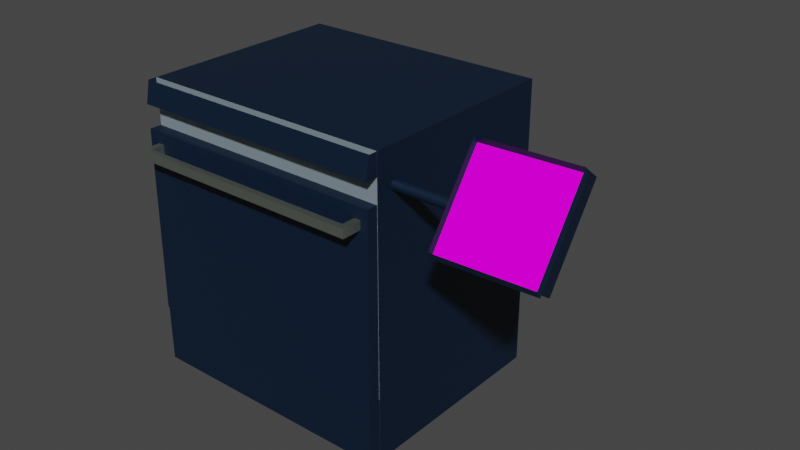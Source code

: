 # Source: 3dprinter.blend  (saved by Blender 2.80.43; exported with 4.5.12 LTS)
import bpy
from mathutils import Matrix  # noqa: F401  (used for matrix-valued properties, if any)

bpy.ops.wm.read_factory_settings(use_empty=True)
scene = bpy.context.scene
scene.name = 'Scene'

# ---- collections
col_collection = bpy.data.collections.new('Collection'); scene.collection.children.link(col_collection)

# ---- images (referenced by path relative to the original .blend; pixels are not part of the script)
import os
ASSET_DIR = os.environ.get("B2B_ASSET_DIR", "")  # directory of the original .blend (textures are referenced by path, not embedded)
HERE = os.path.dirname(os.path.abspath(__file__))  # packed textures are extracted next to this script under _unpacked/

def load_image(name, relpath, width, height, colorspace="sRGB"):
    """Load a texture the original file referenced (path relative to the .blend, or extracted next to this script)."""
    p = next((c for c in (os.path.join(HERE, relpath), os.path.join(ASSET_DIR, relpath)) if relpath and os.path.exists(c)), "")
    if p:
        img = bpy.data.images.load(p, check_existing=True)
        img.name = name
    else:  # same state as the original file: an image datablock whose file is absent (Cycles renders it pink)
        img = bpy.data.images.new(name, width, height)
        img.source = "FILE"
        img.filepath = "//" + (relpath or name)
    img.colorspace_settings.name = colorspace
    return img
img_dell_wallpaper_jpg = load_image('dell wallpaper.jpg', 'dell wallpaper.jpg', 1024, 1024, 'sRGB')

# ---- materials (node trees are filled in below, after node groups)
mat_charcoal = bpy.data.materials.new('Charcoal')
mat_charcoal.use_transparent_shadow = False
mat_charcoal.diffuse_color = (0.2118, 0.2706, 0.3098, 1.0)
mat_charcoal.roughness = 0.5528
mat_stovetop = bpy.data.materials.new('Stovetop')
mat_stovetop.use_transparent_shadow = False
mat_stovetop.diffuse_color = (1.0, 1.0, 1.0, 1.0)
mat_stovetop.roughness = 0.5528
mat_white = bpy.data.materials.new('White')
mat_white.use_transparent_shadow = False
mat_white.diffuse_color = (1.0, 1.0, 1.0, 1.0)
mat_white.roughness = 0.5528
mat_glass = bpy.data.materials.new('Glass')
mat_glass.use_transparent_shadow = False
mat_glass.diffuse_color = (1.0, 1.0, 1.0, 1.0)
mat_glass.roughness = 0.5528
mat_material_001 = bpy.data.materials.new('Material.001')
mat_material_001.use_transparent_shadow = False
mat_material_001.roughness = 0.25
mat_material_003 = bpy.data.materials.new('Material.003')
mat_material_003.use_transparent_shadow = False
mat_material_003.diffuse_color = (0.03, 0.03, 0.03, 1.0)
mat_material_003.roughness = 0.25
mat_control_panel = bpy.data.materials.new('Control Panel')
mat_control_panel.use_transparent_shadow = False
mat_control_panel.diffuse_color = (1.0, 1.0, 1.0, 1.0)
mat_control_panel.roughness = 0.5528
mat_material_002 = bpy.data.materials.new('Material.002')
mat_material_002.use_transparent_shadow = False
mat_material_002.roughness = 0.25

# ---- node groups
ng_auto_smooth = bpy.data.node_groups.new('Auto Smooth', 'GeometryNodeTree')
_s = ng_auto_smooth.interface.new_socket(name='Geometry', in_out='OUTPUT', socket_type='NodeSocketGeometry')
_s = ng_auto_smooth.interface.new_socket(name='Geometry', in_out='INPUT', socket_type='NodeSocketGeometry')
_s = ng_auto_smooth.interface.new_socket(name='Angle', in_out='INPUT', socket_type='NodeSocketFloat')
_s.subtype = 'ANGLE'
_s.min_value = 0.0
_s.max_value = 3.142
ng_auto_smooth.is_modifier = True
_N = ng_auto_smooth.nodes; _L = ng_auto_smooth.links
n0 = _N.new('NodeGroupOutput'); n0.name = 'Group Output'; n0.location = (480, -100)
n1 = _N.new('NodeGroupInput'); n1.name = 'Group Input'; n1.location = (-420, -300)
n2 = _N.new('NodeGroupInput'); n2.name = 'Group Input.001'; n2.location = (-60, -100)
n3 = _N.new('GeometryNodeSetShadeSmooth'); n3.name = 'Set Shade Smooth'; n3.location = (120, -100)
n3.domain = 'EDGE'
n4 = _N.new('GeometryNodeSetShadeSmooth'); n4.name = 'Set Shade Smooth.001'; n4.location = (300, -100)
n5 = _N.new('GeometryNodeInputMeshEdgeAngle'); n5.name = 'Edge Angle'; n5.location = (-420, -220)
n6 = _N.new('GeometryNodeInputEdgeSmooth'); n6.name = 'Is Edge Smooth'; n6.location = (-60, -160)
n7 = _N.new('GeometryNodeInputShadeSmooth'); n7.name = 'Is Face Smooth'; n7.location = (-240, -340)
n8 = _N.new('FunctionNodeBooleanMath'); n8.name = 'Boolean Math'; n8.location = (-60, -220)
n9 = _N.new('FunctionNodeCompare'); n9.name = 'Compare'; n9.location = (-240, -180)
n9.operation = 'LESS_EQUAL'
_L.new(n5.outputs[0], n9.inputs[0])
_L.new(n4.outputs[0], n0.inputs[0])
_L.new(n1.outputs[1], n9.inputs[1])
_L.new(n9.outputs[0], n8.inputs[0])
_L.new(n7.outputs[0], n8.inputs[1])
_L.new(n2.outputs[0], n3.inputs[0])
_L.new(n6.outputs[0], n3.inputs[1])
_L.new(n3.outputs[0], n4.inputs[0])
_L.new(n8.outputs[0], n3.inputs[2])
n0.is_active_output = True

# ---- material node trees
mat_charcoal.use_nodes = True; mat_charcoal.node_tree.nodes.clear()
_N = mat_charcoal.node_tree.nodes; _L = mat_charcoal.node_tree.links
n0 = _N.new('ShaderNodeOutputMaterial'); n0.name = 'Material Output'; n0.location = (300, 300)
n1 = _N.new('ShaderNodeBsdfPrincipled'); n1.name = 'Principled BSDF'; n1.location = (10, 300)
n1.distribution = 'GGX'
n1.subsurface_method = 'BURLEY'
n1.inputs[0].default_value = (0.2118, 0.2706, 0.3098, 1.0)
n1.inputs[2].default_value = 0.5528
n1.inputs[3].default_value = 1.45
n2 = _N.new('ShaderNodeNormalMap'); n2.name = 'Normal Map'; n2.location = (-300, -300)
n2.label = 'Normal/Map'
n2.inputs[0].default_value = 0.35
_L.new(n1.outputs[0], n0.inputs[0])
_L.new(n2.outputs[0], n1.inputs[5])
n0.is_active_output = True
mat_stovetop.use_nodes = True; mat_stovetop.node_tree.nodes.clear()
_N = mat_stovetop.node_tree.nodes; _L = mat_stovetop.node_tree.links
n0 = _N.new('ShaderNodeOutputMaterial'); n0.name = 'Material Output'; n0.location = (300, 300)
n1 = _N.new('ShaderNodeNormalMap'); n1.name = 'Normal Map'; n1.location = (-300, -300)
n1.label = 'Normal/Map'
n1.inputs[0].default_value = 0.35
n2 = _N.new('ShaderNodeBsdfDiffuse'); n2.name = 'Diffuse BSDF'; n2.location = (10, 300)
n2.inputs[0].default_value = (0.0, 0.01, 0.03, 1.0)
n2.inputs[1].default_value = 0.5528
_L.new(n2.outputs[0], n0.inputs[0])
_L.new(n1.outputs[0], n2.inputs[2])
n0.is_active_output = True
mat_white.use_nodes = True; mat_white.node_tree.nodes.clear()
_N = mat_white.node_tree.nodes; _L = mat_white.node_tree.links
n0 = _N.new('ShaderNodeOutputMaterial'); n0.name = 'Material Output'; n0.location = (300, 300)
n1 = _N.new('ShaderNodeBsdfPrincipled'); n1.name = 'Principled BSDF'; n1.location = (10, 300)
n1.distribution = 'GGX'
n1.subsurface_method = 'BURLEY'
n1.inputs[0].default_value = (0.0, 0.01, 0.03, 1.0)
n1.inputs[2].default_value = 0.5528
n1.inputs[3].default_value = 1.45
n2 = _N.new('ShaderNodeNormalMap'); n2.name = 'Normal Map'; n2.location = (-300, -300)
n2.label = 'Normal/Map'
n2.inputs[0].default_value = 0.35
_L.new(n1.outputs[0], n0.inputs[0])
_L.new(n2.outputs[0], n1.inputs[5])
n0.is_active_output = True
mat_glass.use_nodes = True; mat_glass.node_tree.nodes.clear()
_N = mat_glass.node_tree.nodes; _L = mat_glass.node_tree.links
n0 = _N.new('ShaderNodeOutputMaterial'); n0.name = 'Material Output'; n0.location = (300, 300)
n1 = _N.new('ShaderNodeBsdfPrincipled'); n1.name = 'Principled BSDF'; n1.location = (10, 300)
n1.distribution = 'GGX'
n1.subsurface_method = 'BURLEY'
n1.inputs[0].default_value = (1.0, 1.0, 1.0, 1.0)
n1.inputs[2].default_value = 0.5528
n1.inputs[3].default_value = 1.45
n1.inputs[18].default_value = 1.0
n2 = _N.new('ShaderNodeNormalMap'); n2.name = 'Normal Map'; n2.location = (-300, -300)
n2.label = 'Normal/Map'
n2.inputs[0].default_value = 0.35
_L.new(n1.outputs[0], n0.inputs[0])
_L.new(n2.outputs[0], n1.inputs[5])
n0.is_active_output = True
mat_material_001.use_nodes = True; mat_material_001.node_tree.nodes.clear()
_N = mat_material_001.node_tree.nodes; _L = mat_material_001.node_tree.links
n0 = _N.new('ShaderNodeOutputMaterial'); n0.name = 'Material Output'; n0.location = (300, 300)
n1 = _N.new('ShaderNodeBsdfAnisotropic'); n1.name = 'Glossy BSDF'; n1.location = (10, 300)
n1.distribution = 'GGX'
n1.inputs[0].default_value = (0.4821, 0.5312, 0.4634, 1.0)
_L.new(n1.outputs[0], n0.inputs[0])
n0.is_active_output = True
mat_material_003.use_nodes = True; mat_material_003.node_tree.nodes.clear()
_N = mat_material_003.node_tree.nodes; _L = mat_material_003.node_tree.links
n0 = _N.new('ShaderNodeOutputMaterial'); n0.name = 'Material Output'; n0.location = (300, 300)
n1 = _N.new('ShaderNodeBsdfPrincipled'); n1.name = 'Principled BSDF'; n1.location = (10, 300)
n1.distribution = 'GGX'
n1.subsurface_method = 'BURLEY'
n1.inputs[0].default_value = (0.03, 0.03, 0.03, 1.0)
n1.inputs[3].default_value = 1.45
_L.new(n1.outputs[0], n0.inputs[0])
n0.is_active_output = True
mat_control_panel.use_nodes = True; mat_control_panel.node_tree.nodes.clear()
_N = mat_control_panel.node_tree.nodes; _L = mat_control_panel.node_tree.links
n0 = _N.new('ShaderNodeOutputMaterial'); n0.name = 'Material Output'; n0.location = (300, 300)
n1 = _N.new('ShaderNodeBsdfPrincipled'); n1.name = 'Principled BSDF'; n1.location = (10, 300)
n1.distribution = 'GGX'
n1.subsurface_method = 'BURLEY'
n1.inputs[0].default_value = (0.09999, 1.0, 0.03021, 1.0)
n1.inputs[2].default_value = 0.5528
n1.inputs[3].default_value = 1.45
n2 = _N.new('ShaderNodeNormalMap'); n2.name = 'Normal Map'; n2.location = (-300, -300)
n2.label = 'Normal/Map'
n2.inputs[0].default_value = 0.35
_L.new(n1.outputs[0], n0.inputs[0])
_L.new(n2.outputs[0], n1.inputs[5])
n0.is_active_output = True
mat_material_002.use_nodes = True; mat_material_002.node_tree.nodes.clear()
_N = mat_material_002.node_tree.nodes; _L = mat_material_002.node_tree.links
n0 = _N.new('ShaderNodeOutputMaterial'); n0.name = 'Material Output'; n0.location = (300, 300)
n1 = _N.new('ShaderNodeBackground'); n1.name = 'Background'; n1.location = (10, 300)
n2 = _N.new('ShaderNodeTexImage'); n2.name = 'Image Texture'; n2.location = (-280, 270)
n2.image = img_dell_wallpaper_jpg
_L.new(n1.outputs[0], n0.inputs[0])
_L.new(n2.outputs[0], n1.inputs[0])
n0.is_active_output = True

# ---- world
world_world = bpy.data.worlds.new('World'); scene.world = world_world
world_world.use_nodes = True; world_world.node_tree.nodes.clear()
_N = world_world.node_tree.nodes; _L = world_world.node_tree.links
n0 = _N.new('ShaderNodeOutputWorld'); n0.name = 'World Output'; n0.location = (300, 300)
n1 = _N.new('ShaderNodeBackground'); n1.name = 'Background'; n1.location = (10, 300)
n1.inputs[0].default_value = (0.05088, 0.05088, 0.05088, 1.0)
_L.new(n1.outputs[0], n0.inputs[0])
n0.is_active_output = True
world_world.color = (0.05088, 0.05088, 0.05088)
world_world.use_sun_shadow = False
world_world.sun_shadow_jitter_overblur = 0.0

# ---- meshes
me_untitled_011 = bpy.data.meshes.new('Untitled.011')
me_untitled_011.from_pydata([], [], [])
_uv = me_untitled_011.uv_layers.new(name='UVW')
_uv.uv.foreach_set('vector', [])
me_untitled_011.materials.append(mat_charcoal)
me_untitled_011.use_remesh_preserve_volume = False
me_untitled_011.use_remesh_preserve_attributes = False
me_untitled_011.use_mirror_vertex_groups = False
me_untitled_011.update()
me_untitled_012 = bpy.data.meshes.new('Untitled.012')
me_untitled_012.from_pydata([], [], [])
_uv = me_untitled_012.uv_layers.new(name='UVW')
_uv.uv.foreach_set('vector', [])
me_untitled_012.materials.append(mat_stovetop)
me_untitled_012.use_remesh_preserve_volume = False
me_untitled_012.use_remesh_preserve_attributes = False
me_untitled_012.use_mirror_vertex_groups = False
me_untitled_012.update()
me_untitled_014 = bpy.data.meshes.new('Untitled.014')
me_untitled_014.from_pydata([(-149.4, -1.332e-14, 15.0), (-149.4, 25.0, 10.0), (149.4, -1.332e-14, 15.0), (149.4, 25.0, 10.0), (149.4, -1.332e-14, 0.0), (149.4, 25.0, 3.553e-15), (-149.4, -1.332e-14, 0.0), (-149.4, 25.0, 3.553e-15)], [], [(2, 3, 1, 0), (4, 5, 3, 2), (4, 2, 0, 6), (0, 1, 7, 6)])
me_untitled_014.polygons.foreach_set('use_smooth', [True] * 4)
_k = set([(0, 1), (0, 2), (0, 6), (2, 3), (2, 4)])
me_untitled_014.attributes.new('sharp_edge', 'BOOLEAN', 'EDGE').data.foreach_set('value', [ (min(e.vertices), max(e.vertices)) in _k for e in me_untitled_014.edges])
_uv = me_untitled_014.uv_layers.new(name='UVW')
_uv.uv.foreach_set('vector', [1.0, 0.0, 1.0, 1.0, 0.0, 1.0, 0.0, 0.0, 1.0, 0.0, 1.0, 1.0, 0.0, 1.0, 0.0, 0.0, 1.0, 0.0, 1.0, 1.0, 0.0, 1.0, 0.0, 0.0, 1.0, 0.0, 1.0, 1.0, 0.0, 1.0, 0.0, 0.0])
me_untitled_014.materials.append(mat_white)
me_untitled_014.use_remesh_preserve_volume = False
me_untitled_014.use_remesh_preserve_attributes = False
me_untitled_014.use_mirror_vertex_groups = False
me_untitled_014.update()
me_untitled_014.normals_split_custom_set([tuple(v) for v in zip(*[iter([0.0, 0.1961, 0.9806, 0.0, 0.1961, 0.9806, 0.0, 0.1961, 0.9806, 0.0, 0.1961, 0.9806, 1.0, 0.0, 0.0, 1.0, 0.0, 0.0, 1.0, 0.0, 0.0, 1.0, 0.0, 0.0, 0.0, -1.0, 0.0, 0.0, -1.0, 0.0, 0.0, -1.0, 0.0, 0.0, -1.0, 0.0, -1.0, -1.698e-15, 0.0, -1.0, -1.698e-15, 0.0, -1.0, -1.698e-15, 0.0, -1.0, -1.698e-15, 0.0])] * 3)])
me_untitled_015 = bpy.data.meshes.new('Untitled.015')
me_untitled_015.from_pydata([(-149.4, 0.0, 15.0), (-149.4, 70.0, 15.0), (149.4, 0.0, 15.0), (149.4, 70.0, 15.0), (149.4, 0.0, 0.0), (149.4, 70.0, 0.0), (-149.4, 0.0, 0.0), (-149.4, 70.0, 0.0)], [], [(2, 3, 1, 0), (4, 5, 3, 2), (4, 2, 0, 6), (0, 1, 7, 6), (3, 5, 7, 1)])
me_untitled_015.polygons.foreach_set('use_smooth', [True] * 5)
_k = set([(0, 1), (0, 2), (0, 6), (1, 3), (1, 7), (2, 3), (2, 4), (3, 5)])
me_untitled_015.attributes.new('sharp_edge', 'BOOLEAN', 'EDGE').data.foreach_set('value', [ (min(e.vertices), max(e.vertices)) in _k for e in me_untitled_015.edges])
_uv = me_untitled_015.uv_layers.new(name='UVW')
_uv.uv.foreach_set('vector', [1.0, 0.0, 1.0, 1.0, 0.0, 1.0, 0.0, 0.0, 1.0, 0.0, 1.0, 1.0, 0.0, 1.0, 0.0, 0.0, 1.0, 0.0, 1.0, 1.0, 0.0, 1.0, 0.0, 0.0, 1.0, 0.0, 1.0, 1.0, 0.0, 1.0, 0.0, 0.0, 1.0, 0.0, 1.0, 1.0, 0.0, 1.0, 0.0, 0.0])
me_untitled_015.materials.append(mat_white)
me_untitled_015.use_remesh_preserve_volume = False
me_untitled_015.use_remesh_preserve_attributes = False
me_untitled_015.use_mirror_vertex_groups = False
me_untitled_015.update()
me_untitled_015.normals_split_custom_set([tuple(v) for v in zip(*[iter([0.0, 0.0, 1.0, 0.0, 0.0, 1.0, 0.0, 0.0, 1.0, 0.0, 0.0, 1.0, 1.0, 0.0, 0.0, 1.0, 0.0, 0.0, 1.0, 0.0, 0.0, 1.0, 0.0, 0.0, 0.0, -1.0, 0.0, 0.0, -1.0, 0.0, 0.0, -1.0, 0.0, 0.0, -1.0, 0.0, -1.0, 0.0, 0.0, -1.0, 0.0, 0.0, -1.0, 0.0, 0.0, -1.0, 0.0, 0.0, 0.0, 1.0, 0.0, 0.0, 1.0, 0.0, 0.0, 1.0, 0.0, 0.0, 1.0, 0.0])] * 3)])
me_untitled_017 = bpy.data.meshes.new('Untitled.017')
me_untitled_017.from_pydata([(-149.4, 0.0, 15.0), (-149.4, 215.0, 15.0), (149.4, 0.0, 15.0), (149.4, 215.0, 15.0), (149.4, 0.0, 1.066e-14), (149.4, 215.0, 1.066e-14), (-149.4, 0.0, 1.066e-14), (-149.4, 215.0, 1.066e-14), (-6.162, 115.6, 17.0), (-6.162, 115.7, 17.0), (-6.013, 115.6, 17.0), (-6.013, 115.7, 17.0), (97.5, 55.0, 1.066e-14), (97.5, 160.0, 1.066e-14), (-97.5, 55.0, 1.066e-14), (-97.5, 160.0, 1.066e-14), (-136.9, 202.1, 9.469), (-129.4, 202.1, 9.469), (-129.4, 192.1, 9.469), (-136.9, 192.1, 9.469), (-136.9, 202.1, 38.22), (-129.4, 202.1, 30.72), (-129.4, 192.1, 30.72), (-136.9, 192.1, 38.22), (140.6, 202.1, 38.22), (133.1, 202.1, 30.72), (133.1, 192.1, 30.72), (140.6, 192.1, 38.22), (140.6, 202.1, 9.469), (133.1, 202.1, 9.469), (133.1, 192.1, 9.469), (140.6, 192.1, 9.469)], [(6, 14), (4, 12), (7, 15), (5, 13)], [(10, 11, 9, 8), (4, 5, 3, 2), (0, 1, 7, 6), (3, 5, 7, 1), (4, 2, 0, 6), (2, 10, 8, 0), (3, 11, 10, 2), (1, 9, 11, 3), (0, 8, 9, 1), (20, 21, 17, 16), (21, 22, 18, 17), (22, 23, 19, 18), (23, 20, 16, 19), (24, 25, 21, 20), (25, 26, 22, 21), (26, 27, 23, 22), (27, 24, 20, 23), (28, 29, 25, 24), (29, 30, 26, 25), (30, 31, 27, 26), (31, 28, 24, 27)])
me_untitled_017.polygons.foreach_set('use_smooth', [True] * 21)
me_untitled_017.polygons.foreach_set('material_index', [0, 1, 1, 1, 1, 1, 1, 1, 1, 2, 2, 2, 2, 2, 2, 2, 2, 2, 2, 2, 2])
_k = set([(0, 1), (0, 2), (0, 6), (1, 3), (1, 7), (2, 3), (2, 4), (3, 5), (4, 5), (4, 6), (5, 7), (6, 7), (16, 20), (17, 21), (18, 22), (19, 23), (20, 23), (20, 24), (21, 22), (21, 25), (22, 26), (23, 27), (24, 27), (24, 28), (25, 26), (25, 29), (26, 30), (27, 31)])
me_untitled_017.attributes.new('sharp_edge', 'BOOLEAN', 'EDGE').data.foreach_set('value', [ (min(e.vertices), max(e.vertices)) in _k for e in me_untitled_017.edges])
_uv = me_untitled_017.uv_layers.new(name='UVW')
_uv.uv.foreach_set('vector', [1.0, 0.0, 1.0, 1.0, 0.0, 1.0, 0.0, 0.0, 1.0, 0.0, 1.0, 1.0, 0.0, 1.0, 0.0, 0.0, 1.0, 0.0, 1.0, 1.0, 0.0, 1.0, 0.0, 0.0, 1.0, 0.0, 1.0, 1.0, 0.0, 1.0, 0.0, 0.0, 1.0, 0.0, 1.0, 1.0, 0.0, 1.0, 0.0, 0.0, 1.0, 0.0, 1.0, 0.0, 0.0, 0.0, 0.0, 0.0, 1.0, 1.0, 1.0, 1.0, 1.0, 0.0, 1.0, 0.0, 0.0, 1.0, 0.0, 1.0, 1.0, 1.0, 1.0, 1.0, 0.0, 0.0, 0.0, 0.0, 0.0, 1.0, 0.0, 1.0, 0.0, 0.9219, 0.25, 0.9219, 0.25, 1.0, 0.0, 1.0, 0.25, 0.9219, 0.5, 0.9219, 0.5, 1.0, 0.25, 1.0, 0.5, 0.9219, 0.75, 0.9219, 0.75, 1.0, 0.5, 1.0, 0.75, 0.9219, 1.0, 0.9219, 1.0, 1.0, 0.75, 1.0, 0.0, 0.07812, 0.25, 0.07812, 0.25, 0.9219, 0.0, 0.9219, 0.25, 0.07812, 0.5, 0.07812, 0.5, 0.9219, 0.25, 0.9219, 0.5, 0.07812, 0.75, 0.07812, 0.75, 0.9219, 0.5, 0.9219, 0.75, 0.07812, 1.0, 0.07812, 1.0, 0.9219, 0.75, 0.9219, 0.0, 0.0, 0.25, 0.0, 0.25, 0.07812, 0.0, 0.07812, 0.25, 0.0, 0.5, 0.0, 0.5, 0.07812, 0.25, 0.07812, 0.5, 0.0, 0.75, 0.0, 0.75, 0.07812, 0.5, 0.07812, 0.75, 0.0, 1.0, 0.0, 1.0, 0.07812, 0.75, 0.07812])
me_untitled_017.materials.append(mat_glass)
me_untitled_017.materials.append(mat_white)
me_untitled_017.materials.append(mat_material_001)
me_untitled_017.use_remesh_preserve_volume = False
me_untitled_017.use_remesh_preserve_attributes = False
me_untitled_017.use_mirror_vertex_groups = False
me_untitled_017.update()
me_untitled_017.normals_split_custom_set([tuple(v) for v in zip(*[iter([0.00452, -0.006878, 1.0, 0.004376, 0.00823, 1.0, -0.004831, 0.00811, 1.0, -0.004992, -0.00677, 1.0, 1.0, 0.0, 0.0, 1.0, 0.0, 0.0, 1.0, 0.0, 0.0, 1.0, 0.0, 0.0, -1.0, 0.0, 0.0, -1.0, 0.0, 0.0, -1.0, 0.0, 0.0, -1.0, 0.0, 0.0, 0.0, 1.0, 0.0, 0.0, 1.0, 0.0, 0.0, 1.0, 0.0, 0.0, 1.0, 0.0, 0.0, -1.0, 0.0, 0.0, -1.0, 0.0, 0.0, -1.0, 0.0, 0.0, -1.0, 0.0, 0.007618, -0.007033, 0.9999, 0.00452, -0.006878, 1.0, -0.004992, -0.00677, 1.0, -0.007915, -0.007468, 0.9999, 0.008197, 0.007279, 0.9999, 0.004376, 0.00823, 1.0, 0.00452, -0.006878, 1.0, 0.007618, -0.007033, 0.9999, -0.008559, 0.00776, 0.9999, -0.004831, 0.00811, 1.0, 0.004376, 0.00823, 1.0, 0.008197, 0.007279, 0.9999, -0.007915, -0.007468, 0.9999, -0.004992, -0.00677, 1.0, -0.004831, 0.00811, 1.0, -0.008559, 0.00776, 0.9999, 0.0, 1.0, 9.042e-08, 0.0, 1.0, 9.042e-08, 0.0, 1.0, 0.0, 0.0, 1.0, 0.0, 1.0, 0.0, 0.0, 1.0, 0.0, 0.0, 1.0, 0.0, 0.0, 1.0, 0.0, 0.0, 0.0, -1.0, -9.042e-08, 0.0, -1.0, -9.042e-08, 0.0, -1.0, 0.0, 0.0, -1.0, 0.0, -1.0, 0.0, 0.0, -1.0, 0.0, 0.0, -1.0, 0.0, 0.0, -1.0, 0.0, 0.0, 0.0, 1.0, 9.042e-08, 0.0, 1.0, 9.042e-08, 0.0, 1.0, 9.042e-08, 0.0, 1.0, 9.042e-08, 0.0, 0.0, -1.0, 0.0, 0.0, -1.0, 0.0, 0.0, -1.0, 0.0, 0.0, -1.0, 0.0, -1.0, -9.042e-08, 0.0, -1.0, -9.042e-08, 0.0, -1.0, -9.042e-08, 0.0, -1.0, -9.042e-08, 0.0, 0.0, 1.0, 0.0, 0.0, 1.0, 0.0, 0.0, 1.0, 0.0, 0.0, 1.0, 0.0, 1.0, 0.0, 0.0, 1.0, 0.0, 0.0, 1.0, 9.042e-08, 0.0, 1.0, 9.042e-08, -1.0, 0.0, 0.0, -1.0, 0.0, 0.0, -1.0, 0.0, 0.0, -1.0, 0.0, 0.0, 0.0, -1.0, 0.0, 0.0, -1.0, 0.0, 0.0, -1.0, -9.042e-08, 0.0, -1.0, -9.042e-08, 1.0, 0.0, 0.0, 1.0, 0.0, 0.0, 1.0, 0.0, 0.0, 1.0, 0.0, 0.0])] * 3)])
me_untitled_021 = bpy.data.meshes.new('Untitled.021')
me_untitled_021.from_pydata([(-149.4, 0.0, 1.662e-14), (-149.4, 340.0, 1.662e-14), (149.4, 0.0, 1.662e-14), (149.4, 340.0, 1.662e-14), (149.4, 0.0, -242.5), (149.4, 340.0, -242.5), (-149.4, 0.0, -242.5), (-149.4, 340.0, -242.5), (119.4, 280.0, 0.0), (119.4, 95.0, 0.0), (-119.4, 280.0, 0.0), (-119.4, 95.0, 0.0), (119.4, 95.0, -212.5), (119.4, 280.0, -212.5), (-119.4, 95.0, -212.5), (-119.4, 280.0, -212.5)], [], [(9, 11, 0, 2), (1, 0, 11, 10), (3, 1, 10, 8), (8, 9, 2, 3), (4, 5, 3, 2), (6, 7, 5, 4), (0, 1, 7, 6), (3, 5, 7, 1), (4, 2, 0, 6), (12, 9, 8, 13), (15, 14, 12, 13), (15, 10, 11, 14), (13, 8, 10, 15), (14, 11, 9, 12)])
me_untitled_021.polygons.foreach_set('use_smooth', [True] * 14)
me_untitled_021.polygons.foreach_set('material_index', [1, 1, 1, 1, 0, 0, 0, 0, 1, 2, 2, 2, 1, 2])
_k = set([(0, 1), (0, 2), (0, 6), (1, 3), (1, 7), (2, 3), (2, 4), (3, 5), (4, 5), (4, 6), (5, 7), (6, 7), (8, 9), (8, 10), (8, 13), (9, 11), (9, 12), (10, 11), (10, 15), (11, 14), (12, 13), (12, 14), (13, 15), (14, 15)])
me_untitled_021.attributes.new('sharp_edge', 'BOOLEAN', 'EDGE').data.foreach_set('value', [ (min(e.vertices), max(e.vertices)) in _k for e in me_untitled_021.edges])
_uv = me_untitled_021.uv_layers.new(name='UVW')
_uv.uv.foreach_set('vector', [0.8996, 0.3676, 0.1004, 0.3676, 0.0, 0.0, 1.0, 0.0, 0.0, 1.0, 0.0, 0.0, 0.1004, 0.3676, 0.1004, 0.8235, 1.0, 1.0, 0.0, 1.0, 0.1004, 0.8235, 0.8996, 0.8235, 0.8996, 0.8235, 0.8996, 0.3676, 1.0, 0.0, 1.0, 1.0, 1.0, 0.0, 1.0, 1.0, 0.0, 1.0, 0.0, 0.0, 1.0, 0.0, 1.0, 1.0, 0.0, 1.0, 0.0, 0.0, 1.0, 0.0, 1.0, 1.0, 0.0, 1.0, 0.0, 0.0, 1.0, 0.0, 1.0, 1.0, 0.0, 1.0, 0.0, 0.0, 1.0, 0.0, 1.0, 1.0, 0.0, 1.0, 0.0, 0.0, 1.0, 0.0, 0.294, 0.0, 0.294, 1.0, 1.0, 1.0, 1.0, 1.0, 1.0, 0.0, 0.0, 0.0, 0.0, 1.0, 0.0, 1.0, 0.706, 1.0, 0.706, 0.0, 0.0, 0.0, 1.0, 1.0, 1.0, 0.294, 0.0, 0.294, 0.0, 1.0, 0.0, 0.0, 0.0, 0.706, 1.0, 0.706, 1.0, 0.0])
me_untitled_021.materials.append(mat_white)
me_untitled_021.materials.append(mat_charcoal)
me_untitled_021.materials.append(mat_material_003)
me_untitled_021.use_remesh_preserve_volume = False
me_untitled_021.use_remesh_preserve_attributes = False
me_untitled_021.use_mirror_vertex_groups = False
me_untitled_021.update()
me_untitled_021.normals_split_custom_set([tuple(v) for v in zip(*[iter([-3.333e-16, 6.965e-17, 1.0, 3.333e-16, 6.965e-17, 1.0, 1.078e-16, 1.408e-16, 1.0, -1.078e-16, 1.408e-16, 1.0, 1.635e-16, -1.952e-16, 1.0, 1.078e-16, 1.408e-16, 1.0, 3.333e-16, 6.965e-17, 1.0, 3.147e-16, -1.196e-16, 1.0, -1.635e-16, -1.952e-16, 1.0, 1.635e-16, -1.952e-16, 1.0, 3.147e-16, -1.196e-16, 1.0, -3.147e-16, -1.196e-16, 1.0, -3.147e-16, -1.196e-16, 1.0, -3.333e-16, 6.965e-17, 1.0, -1.078e-16, 1.408e-16, 1.0, -1.635e-16, -1.952e-16, 1.0, 1.0, 0.0, 0.0, 1.0, 0.0, 0.0, 1.0, 0.0, 0.0, 1.0, 0.0, 0.0, 0.0, 0.0, -1.0, 0.0, 0.0, -1.0, 0.0, 0.0, -1.0, 0.0, 0.0, -1.0, -1.0, 0.0, 0.0, -1.0, 0.0, 0.0, -1.0, 0.0, 0.0, -1.0, 0.0, 0.0, 0.0, 1.0, 0.0, 0.0, 1.0, 0.0, 0.0, 1.0, 0.0, 0.0, 1.0, 0.0, 0.0, -1.0, 0.0, 0.0, -1.0, 0.0, 0.0, -1.0, 0.0, 0.0, -1.0, 0.0, -1.0, 0.0, 0.0, -1.0, 0.0, 0.0, -1.0, 0.0, 0.0, -1.0, 0.0, 0.0, 0.0, 0.0, 1.0, 0.0, 0.0, 1.0, 0.0, 0.0, 1.0, 0.0, 0.0, 1.0, 1.0, 0.0, 0.0, 1.0, 0.0, 0.0, 1.0, 0.0, 0.0, 1.0, 0.0, 0.0, 0.0, -1.0, 0.0, 0.0, -1.0, 0.0, 0.0, -1.0, 0.0, 0.0, -1.0, 0.0, 0.0, 1.0, 0.0, 0.0, 1.0, 0.0, 0.0, 1.0, 0.0, 0.0, 1.0, 0.0])] * 3)])
me_untitled_022 = bpy.data.meshes.new('Untitled.022')
me_untitled_022.from_pydata([], [], [])
_uv = me_untitled_022.uv_layers.new(name='UVW')
_uv.uv.foreach_set('vector', [])
me_untitled_022.materials.append(mat_control_panel)
me_untitled_022.use_remesh_preserve_volume = False
me_untitled_022.use_remesh_preserve_attributes = False
me_untitled_022.use_mirror_vertex_groups = False
me_untitled_022.update()
me_untitled_023 = bpy.data.meshes.new('Untitled.023')
me_untitled_023.from_pydata([(326.8, -47.26, 184.1), (219.0, -47.07, 188.4), (329.3, -132.9, 249.7), (221.5, -132.7, 254.1), (329.6, -127.6, 256.6), (327.1, -41.99, 190.9), (219.3, -41.8, 195.3), (221.8, -127.4, 261.0), (331.6, -134.1, 254.5), (329.1, -48.44, 188.9), (221.2, -48.25, 193.3), (223.7, -133.9, 258.9), (328.7, -144.1, 235.1), (326.2, -58.46, 169.5), (218.4, -58.27, 173.9), (220.9, -143.9, 239.5), (125.4, -106.3, 219.3), (137.2, -106.4, 219.3), (125.5, -105.9, 220.4), (137.2, -106.0, 220.4), (125.5, -105.3, 221.4), (137.2, -105.4, 221.4), (125.5, -104.5, 222.2), (137.2, -104.6, 222.2), (125.5, -103.5, 222.9), (137.2, -103.7, 222.9), (125.5, -102.5, 223.4), (137.2, -102.6, 223.4), (125.5, -101.4, 223.7), (137.2, -101.5, 223.6), (125.5, -100.2, 223.7), (137.2, -100.3, 223.7), (125.5, -99.1, 223.5), (137.2, -99.21, 223.5), (125.5, -98.02, 223.1), (137.3, -98.13, 223.1), (125.5, -97.04, 222.5), (137.3, -97.15, 222.5), (125.5, -96.2, 221.7), (137.3, -96.31, 221.7), (125.5, -95.53, 220.8), (137.3, -95.64, 220.8), (125.6, -95.05, 219.8), (137.3, -95.16, 219.7), (125.6, -94.78, 218.7), (137.3, -94.89, 218.6), (125.5, -94.74, 217.5), (137.3, -94.84, 217.5), (125.5, -94.92, 216.4), (137.3, -95.02, 216.3), (125.5, -95.31, 215.3), (137.3, -95.42, 215.3), (125.5, -95.92, 214.3), (137.2, -96.02, 214.3), (125.5, -96.7, 213.5), (137.2, -96.8, 213.4), (125.5, -97.63, 212.8), (137.2, -97.73, 212.8), (125.5, -98.67, 212.3), (137.2, -98.78, 212.3), (125.5, -99.79, 212.1), (137.2, -99.89, 212.0), (125.5, -100.9, 212.0), (137.2, -101.0, 212.0), (125.5, -102.1, 212.2), (137.2, -102.2, 212.2), (125.5, -103.1, 212.6), (137.2, -103.3, 212.6), (125.5, -104.1, 213.2), (137.2, -104.2, 213.2), (125.4, -105.0, 214.0), (137.2, -105.1, 213.9), (125.4, -105.6, 214.9), (137.2, -105.7, 214.9), (125.4, -106.1, 215.9), (137.2, -106.2, 215.9), (125.4, -106.4, 217.1), (137.2, -106.5, 217.0), (125.4, -106.4, 218.2), (137.2, -106.5, 218.2), (273.5, -107.2, 220.1), (273.5, -107.6, 219.0), (273.6, -106.6, 221.0), (273.6, -105.8, 221.9), (273.6, -104.9, 222.5), (273.6, -103.9, 223.0), (273.6, -102.8, 223.3), (273.6, -101.6, 223.3), (273.6, -100.5, 223.2), (273.6, -99.39, 222.8), (273.6, -98.41, 222.2), (273.6, -97.57, 221.4), (273.6, -96.9, 220.4), (273.6, -96.42, 219.4), (273.6, -96.15, 218.3), (273.6, -96.1, 217.1), (273.6, -96.28, 216.0), (273.6, -96.68, 214.9), (273.6, -97.28, 214.0), (273.6, -98.06, 213.1), (273.6, -98.99, 212.4), (273.6, -100.0, 212.0), (273.6, -101.2, 211.7), (273.6, -102.3, 211.6), (273.6, -103.4, 211.8), (273.6, -104.5, 212.2), (273.5, -105.5, 212.8), (273.5, -106.3, 213.6), (273.5, -107.0, 214.5), (273.5, -107.5, 215.6), (273.5, -107.8, 216.7), (273.5, -107.8, 217.8)], [], [(3, 1, 14, 15), (6, 7, 11, 10), (1, 3, 7, 6), (2, 0, 5, 4), (3, 2, 4, 7), (0, 1, 6, 5), (9, 10, 11, 8), (4, 5, 9, 8), (7, 4, 8, 11), (5, 6, 10, 9), (13, 12, 15, 14), (0, 2, 12, 13), (2, 3, 15, 12), (1, 0, 13, 14), (16, 17, 19, 18), (18, 19, 21, 20), (20, 21, 23, 22), (22, 23, 25, 24), (24, 25, 27, 26), (26, 27, 29, 28), (28, 29, 31, 30), (30, 31, 33, 32), (32, 33, 35, 34), (34, 35, 37, 36), (36, 37, 39, 38), (38, 39, 41, 40), (40, 41, 43, 42), (42, 43, 45, 44), (44, 45, 47, 46), (46, 47, 49, 48), (48, 49, 51, 50), (50, 51, 53, 52), (52, 53, 55, 54), (54, 55, 57, 56), (56, 57, 59, 58), (58, 59, 61, 60), (60, 61, 63, 62), (62, 63, 65, 64), (64, 65, 67, 66), (66, 67, 69, 68), (68, 69, 71, 70), (70, 71, 73, 72), (72, 73, 75, 74), (74, 75, 77, 76), (27, 25, 84, 85), (76, 77, 79, 78), (78, 79, 17, 16), (16, 18, 20, 22, 24, 26, 28, 30, 32, 34, 36, 38, 40, 42, 44, 46, 48, 50, 52, 54, 56, 58, 60, 62, 64, 66, 68, 70, 72, 74, 76, 78), (80, 81, 111, 110, 109, 108, 107, 106, 105, 104, 103, 102, 101, 100, 99, 98, 97, 96, 95, 94, 93, 92, 91, 90, 89, 88, 87, 86, 85, 84, 83, 82), (45, 43, 93, 94), (19, 17, 81, 80), (63, 61, 102, 103), (17, 79, 111, 81), (37, 35, 89, 90), (55, 53, 98, 99), (73, 71, 107, 108), (29, 27, 85, 86), (47, 45, 94, 95), (65, 63, 103, 104), (21, 19, 80, 82), (39, 37, 90, 91), (57, 55, 99, 100), (75, 73, 108, 109), (31, 29, 86, 87), (49, 47, 95, 96), (67, 65, 104, 105), (23, 21, 82, 83), (41, 39, 91, 92), (59, 57, 100, 101), (77, 75, 109, 110), (33, 31, 87, 88), (51, 49, 96, 97), (69, 67, 105, 106), (25, 23, 83, 84), (43, 41, 92, 93), (61, 59, 101, 102), (79, 77, 110, 111), (35, 33, 88, 89), (53, 51, 97, 98), (71, 69, 106, 107)])
me_untitled_023.polygons.foreach_set('material_index', [0, 0, 0, 0, 0, 0, 1, 0, 0, 0, 0, 0, 0, 0, 0, 0, 0, 0, 0, 0, 0, 0, 0, 0, 0, 0, 0, 0, 0, 0, 0, 0, 0, 0, 0, 0, 0, 0, 0, 0, 0, 0, 0, 0, 0, 0, 0, 0, 0, 0, 0, 0, 0, 0, 0, 0, 0, 0, 0, 0, 0, 0, 0, 0, 0, 0, 0, 0, 0, 0, 0, 0, 0, 0, 0, 0, 0, 0, 0, 0])
_uv = me_untitled_023.uv_layers.new(name='UVW')
_uv.uv.foreach_set('vector', [1.0, 1.0, 1.0, 0.0, 1.0, 0.0, 1.0, 1.0, 1.0, 0.0, 1.0, 1.0, 1.0, 1.0, 1.0, 0.0, 1.0, 0.0, 1.0, 1.0, 1.0, 1.0, 1.0, 0.0, 0.0, 1.0, 0.0, 0.0, 0.0, 0.0, 0.0, 1.0, 1.0, 1.0, 0.0, 1.0, 0.0, 1.0, 1.0, 1.0, 0.0, 0.0, 1.0, 0.0, 1.0, 0.0, 0.0, 0.0, 0.0, 0.0, 1.0, 0.0, 1.0, 1.0, 0.0, 1.0, 0.0, 1.0, 0.0, 0.0, 0.0, 0.0, 0.0, 1.0, 1.0, 1.0, 0.0, 1.0, 0.0, 1.0, 1.0, 1.0, 0.0, 0.0, 1.0, 0.0, 1.0, 0.0, 0.0, 0.0, 0.0, 0.0, 0.0, 1.0, 1.0, 1.0, 1.0, 0.0, 0.0, 0.0, 0.0, 1.0, 0.0, 1.0, 0.0, 0.0, 0.0, 1.0, 1.0, 1.0, 1.0, 1.0, 0.0, 1.0, 1.0, 0.0, 0.0, 0.0, 0.0, 0.0, 1.0, 0.0, 1.0, 0.5, 1.0, 1.0, 0.9688, 1.0, 0.9688, 0.5, 0.9688, 0.5, 0.9688, 1.0, 0.9375, 1.0, 0.9375, 0.5, 0.9375, 0.5, 0.9375, 1.0, 0.9062, 1.0, 0.9062, 0.5, 0.9062, 0.5, 0.9062, 1.0, 0.875, 1.0, 0.875, 0.5, 0.875, 0.5, 0.875, 1.0, 0.8438, 1.0, 0.8438, 0.5, 0.8438, 0.5, 0.8438, 1.0, 0.8125, 1.0, 0.8125, 0.5, 0.8125, 0.5, 0.8125, 1.0, 0.7812, 1.0, 0.7812, 0.5, 0.7812, 0.5, 0.7812, 1.0, 0.75, 1.0, 0.75, 0.5, 0.75, 0.5, 0.75, 1.0, 0.7188, 1.0, 0.7188, 0.5, 0.7188, 0.5, 0.7188, 1.0, 0.6875, 1.0, 0.6875, 0.5, 0.6875, 0.5, 0.6875, 1.0, 0.6562, 1.0, 0.6562, 0.5, 0.6562, 0.5, 0.6562, 1.0, 0.625, 1.0, 0.625, 0.5, 0.625, 0.5, 0.625, 1.0, 0.5938, 1.0, 0.5938, 0.5, 0.5938, 0.5, 0.5938, 1.0, 0.5625, 1.0, 0.5625, 0.5, 0.5625, 0.5, 0.5625, 1.0, 0.5312, 1.0, 0.5312, 0.5, 0.5312, 0.5, 0.5312, 1.0, 0.5, 1.0, 0.5, 0.5, 0.5, 0.5, 0.5, 1.0, 0.4688, 1.0, 0.4688, 0.5, 0.4688, 0.5, 0.4688, 1.0, 0.4375, 1.0, 0.4375, 0.5, 0.4375, 0.5, 0.4375, 1.0, 0.4062, 1.0, 0.4062, 0.5, 0.4062, 0.5, 0.4062, 1.0, 0.375, 1.0, 0.375, 0.5, 0.375, 0.5, 0.375, 1.0, 0.3438, 1.0, 0.3438, 0.5, 0.3438, 0.5, 0.3438, 1.0, 0.3125, 1.0, 0.3125, 0.5, 0.3125, 0.5, 0.3125, 1.0, 0.2812, 1.0, 0.2812, 0.5, 0.2812, 0.5, 0.2812, 1.0, 0.25, 1.0, 0.25, 0.5, 0.25, 0.5, 0.25, 1.0, 0.2188, 1.0, 0.2188, 0.5, 0.2188, 0.5, 0.2188, 1.0, 0.1875, 1.0, 0.1875, 0.5, 0.1875, 0.5, 0.1875, 1.0, 0.1562, 1.0, 0.1562, 0.5, 0.1562, 0.5, 0.1562, 1.0, 0.125, 1.0, 0.125, 0.5, 0.125, 0.5, 0.125, 1.0, 0.09375, 1.0, 0.09375, 0.5, 0.09375, 0.5, 0.09375, 1.0, 0.0625, 1.0, 0.0625, 0.5, 0.8438, 1.0, 0.875, 1.0, 0.875, 1.0, 0.8438, 1.0, 0.0625, 0.5, 0.0625, 1.0, 0.03125, 1.0, 0.03125, 0.5, 0.03125, 0.5, 0.03125, 1.0, 0.0, 1.0, 0.0, 0.5, 0.75, 0.49, 0.7968, 0.4854, 0.8418, 0.4717, 0.8833, 0.4496, 0.9197, 0.4197, 0.9496, 0.3833, 0.9717, 0.3418, 0.9854, 0.2968, 0.99, 0.25, 0.9854, 0.2032, 0.9717, 0.1582, 0.9496, 0.1167, 0.9197, 0.08029, 0.8833, 0.05045, 0.8418, 0.02827, 0.7968, 0.01461, 0.75, 0.01, 0.7032, 0.01461, 0.6582, 0.02827, 0.6167, 0.05045, 0.5803, 0.08029, 0.5504, 0.1167, 0.5283, 0.1582, 0.5146, 0.2032, 0.51, 0.25, 0.5146, 0.2968, 0.5283, 0.3418, 0.5504, 0.3833, 0.5803, 0.4197, 0.6167, 0.4496, 0.6582, 0.4717, 0.7032, 0.4854, 0.2968, 0.4854, 0.25, 0.49, 0.2032, 0.4854, 0.1582, 0.4717, 0.1167, 0.4496, 0.08029, 0.4197, 0.05045, 0.3833, 0.02827, 0.3418, 0.01461, 0.2968, 0.01, 0.25, 0.01461, 0.2032, 0.02827, 0.1582, 0.05045, 0.1167, 0.08029, 0.08029, 0.1167, 0.05045, 0.1582, 0.02827, 0.2032, 0.01461, 0.25, 0.01, 0.2968, 0.01461, 0.3418, 0.02827, 0.3833, 0.05045, 0.4197, 0.08029, 0.4496, 0.1167, 0.4717, 0.1582, 0.4854, 0.2032, 0.49, 0.25, 0.4854, 0.2968, 0.4717, 0.3418, 0.4496, 0.3833, 0.4197, 0.4197, 0.3833, 0.4496, 0.3418, 0.4717, 0.5625, 1.0, 0.5938, 1.0, 0.5938, 1.0, 0.5625, 1.0, 0.9688, 1.0, 1.0, 1.0, 1.0, 1.0, 0.9688, 1.0, 0.2812, 1.0, 0.3125, 1.0, 0.3125, 1.0, 0.2812, 1.0, 0.0, 1.0, 0.03125, 1.0, 0.03125, 1.0, 0.0, 1.0, 0.6875, 1.0, 0.7188, 1.0, 0.7188, 1.0, 0.6875, 1.0, 0.4062, 1.0, 0.4375, 1.0, 0.4375, 1.0, 0.4062, 1.0, 0.125, 1.0, 0.1562, 1.0, 0.1562, 1.0, 0.125, 1.0, 0.8125, 1.0, 0.8438, 1.0, 0.8438, 1.0, 0.8125, 1.0, 0.5312, 1.0, 0.5625, 1.0, 0.5625, 1.0, 0.5312, 1.0, 0.25, 1.0, 0.2812, 1.0, 0.2812, 1.0, 0.25, 1.0, 0.9375, 1.0, 0.9688, 1.0, 0.9688, 1.0, 0.9375, 1.0, 0.6562, 1.0, 0.6875, 1.0, 0.6875, 1.0, 0.6562, 1.0, 0.375, 1.0, 0.4062, 1.0, 0.4062, 1.0, 0.375, 1.0, 0.09375, 1.0, 0.125, 1.0, 0.125, 1.0, 0.09375, 1.0, 0.7812, 1.0, 0.8125, 1.0, 0.8125, 1.0, 0.7812, 1.0, 0.5, 1.0, 0.5312, 1.0, 0.5312, 1.0, 0.5, 1.0, 0.2188, 1.0, 0.25, 1.0, 0.25, 1.0, 0.2188, 1.0, 0.9062, 1.0, 0.9375, 1.0, 0.9375, 1.0, 0.9062, 1.0, 0.625, 1.0, 0.6562, 1.0, 0.6562, 1.0, 0.625, 1.0, 0.3438, 1.0, 0.375, 1.0, 0.375, 1.0, 0.3438, 1.0, 0.0625, 1.0, 0.09375, 1.0, 0.09375, 1.0, 0.0625, 1.0, 0.75, 1.0, 0.7812, 1.0, 0.7812, 1.0, 0.75, 1.0, 0.4688, 1.0, 0.5, 1.0, 0.5, 1.0, 0.4688, 1.0, 0.1875, 1.0, 0.2188, 1.0, 0.2188, 1.0, 0.1875, 1.0, 0.875, 1.0, 0.9062, 1.0, 0.9062, 1.0, 0.875, 1.0, 0.5938, 1.0, 0.625, 1.0, 0.625, 1.0, 0.5938, 1.0, 0.3125, 1.0, 0.3438, 1.0, 0.3438, 1.0, 0.3125, 1.0, 0.03125, 1.0, 0.0625, 1.0, 0.0625, 1.0, 0.03125, 1.0, 0.7188, 1.0, 0.75, 1.0, 0.75, 1.0, 0.7188, 1.0, 0.4375, 1.0, 0.4688, 1.0, 0.4688, 1.0, 0.4375, 1.0, 0.1562, 1.0, 0.1875, 1.0, 0.1875, 1.0, 0.1562, 1.0])
me_untitled_023.materials.append(mat_white)
me_untitled_023.materials.append(mat_material_002)
me_untitled_023.use_remesh_preserve_volume = False
me_untitled_023.use_remesh_preserve_attributes = False
me_untitled_023.use_mirror_vertex_groups = False
me_untitled_023.update()
me_untitled_023.normals_split_custom_set([tuple(v) for v in zip(*[iter([-0.9992, 0.00179, 0.04044, -0.9992, 0.00179, 0.04044, -0.9992, 0.00179, 0.04044, -0.9992, 0.00179, 0.04044, 0.9475, 0.2115, 0.2397, 0.9475, 0.2115, 0.2397, 0.9475, 0.2115, 0.2397, 0.9475, 0.2115, 0.2397, -0.9992, 0.00179, 0.04044, -0.9992, 0.00179, 0.04044, -0.9992, 0.00179, 0.04044, -0.9992, 0.00179, 0.04044, 0.9992, -0.001789, -0.04044, 0.9992, -0.001789, -0.04044, 0.9992, -0.001789, -0.04044, 0.9992, -0.001789, -0.04044, 0.0232, -0.7934, 0.6082, 0.0232, -0.7934, 0.6082, 0.0232, -0.7934, 0.6082, 0.0232, -0.7934, 0.6082, -0.0232, 0.7934, -0.6082, -0.0232, 0.7934, -0.6082, -0.0232, 0.7934, -0.6082, -0.0232, 0.7934, -0.6082, 0.03318, 0.6086, 0.7928, 0.03318, 0.6086, 0.7928, 0.03318, 0.6086, 0.7928, 0.03318, 0.6086, 0.7928, -0.9475, -0.2115, -0.2397, -0.9475, -0.2115, -0.2397, -0.9475, -0.2115, -0.2397, -0.9475, -0.2115, -0.2397, -0.03814, 0.2931, -0.9553, -0.03814, 0.2931, -0.9553, -0.03814, 0.2931, -0.9553, -0.03814, 0.2931, -0.9553, 0.03814, -0.2931, 0.9553, 0.03814, -0.2931, 0.9553, 0.03814, -0.2931, 0.9553, 0.03814, -0.2931, 0.9553, -0.03318, -0.6086, -0.7928, -0.03318, -0.6086, -0.7928, -0.03318, -0.6086, -0.7928, -0.03318, -0.6086, -0.7928, 0.9992, -0.00179, -0.04044, 0.9992, -0.00179, -0.04044, 0.9992, -0.00179, -0.04044, 0.9992, -0.00179, -0.04044, 0.0232, -0.7934, 0.6082, 0.0232, -0.7934, 0.6082, 0.0232, -0.7934, 0.6082, 0.0232, -0.7934, 0.6082, -0.0232, 0.7934, -0.6082, -0.0232, 0.7934, -0.6082, -0.0232, 0.7934, -0.6082, -0.0232, 0.7934, -0.6082, -0.007806, -0.9379, 0.3468, -0.007806, -0.9379, 0.3468, -0.007806, -0.9379, 0.3468, -0.007806, -0.9379, 0.3468, -0.006577, -0.8522, 0.5232, -0.006577, -0.8522, 0.5232, -0.006577, -0.8522, 0.5232, -0.006577, -0.8522, 0.5232, -0.005099, -0.7338, 0.6793, -0.005099, -0.7338, 0.6793, -0.005099, -0.7338, 0.6793, -0.005099, -0.7338, 0.6793, -0.003424, -0.5872, 0.8095, -0.003424, -0.5872, 0.8095, -0.003424, -0.5872, 0.8095, -0.003424, -0.5872, 0.8095, -0.001617, -0.418, 0.9084, -0.001617, -0.418, 0.9084, -0.001617, -0.418, 0.9084, -0.001617, -0.418, 0.9084, 0.0002549, -0.2327, 0.9725, 0.0002549, -0.2327, 0.9725, 0.0002549, -0.2327, 0.9725, 0.0002549, -0.2327, 0.9725, 0.002114, -0.0385, 0.9993, 0.002114, -0.0385, 0.9993, 0.002114, -0.0385, 0.9993, 0.002114, -0.0385, 0.9993, 0.003893, 0.1571, 0.9876, 0.003893, 0.1571, 0.9876, 0.003893, 0.1571, 0.9876, 0.003893, 0.1571, 0.9876, 0.005521, 0.3468, 0.9379, 0.005521, 0.3468, 0.9379, 0.005521, 0.3468, 0.9379, 0.005521, 0.3468, 0.9379, 0.006937, 0.5231, 0.8523, 0.006937, 0.5231, 0.8523, 0.006937, 0.5231, 0.8523, 0.006937, 0.5231, 0.8523, 0.00809, 0.6793, 0.7338, 0.00809, 0.6793, 0.7338, 0.00809, 0.6793, 0.7338, 0.00809, 0.6793, 0.7338, 0.008927, 0.8094, 0.5872, 0.008927, 0.8094, 0.5872, 0.008927, 0.8094, 0.5872, 0.008927, 0.8094, 0.5872, 0.009424, 0.9084, 0.418, 0.009424, 0.9084, 0.418, 0.009424, 0.9084, 0.418, 0.009424, 0.9084, 0.418, 0.009557, 0.9725, 0.2327, 0.009557, 0.9725, 0.2327, 0.009557, 0.9725, 0.2327, 0.009557, 0.9725, 0.2327, 0.009325, 0.9992, 0.03853, 0.009325, 0.9992, 0.03853, 0.009325, 0.9992, 0.03853, 0.009325, 0.9992, 0.03853, 0.008733, 0.9875, -0.1572, 0.008733, 0.9875, -0.1572, 0.008733, 0.9875, -0.1572, 0.008733, 0.9875, -0.1572, 0.007806, 0.9379, -0.3468, 0.007806, 0.9379, -0.3468, 0.007806, 0.9379, -0.3468, 0.007806, 0.9379, -0.3468, 0.00658, 0.8522, -0.5231, 0.00658, 0.8522, -0.5231, 0.00658, 0.8522, -0.5231, 0.00658, 0.8522, -0.5231, 0.005099, 0.7338, -0.6793, 0.005099, 0.7338, -0.6793, 0.005099, 0.7338, -0.6793, 0.005099, 0.7338, -0.6793, 0.003424, 0.5872, -0.8095, 0.003424, 0.5872, -0.8095, 0.003424, 0.5872, -0.8095, 0.003424, 0.5872, -0.8095, 0.001619, 0.418, -0.9085, 0.001619, 0.418, -0.9085, 0.001619, 0.418, -0.9085, 0.001619, 0.418, -0.9085, -0.000252, 0.2327, -0.9725, -0.000252, 0.2327, -0.9725, -0.000252, 0.2327, -0.9725, -0.000252, 0.2327, -0.9725, -0.002113, 0.03853, -0.9993, -0.002113, 0.03853, -0.9993, -0.002113, 0.03853, -0.9993, -0.002113, 0.03853, -0.9993, -0.003892, -0.1572, -0.9876, -0.003892, -0.1572, -0.9876, -0.003892, -0.1572, -0.9876, -0.003892, -0.1572, -0.9876, -0.005523, -0.3468, -0.9379, -0.005523, -0.3468, -0.9379, -0.005523, -0.3468, -0.9379, -0.005523, -0.3468, -0.9379, -0.00694, -0.5231, -0.8522, -0.00694, -0.5231, -0.8522, -0.00694, -0.5231, -0.8522, -0.00694, -0.5231, -0.8522, -0.00809, -0.6793, -0.7338, -0.00809, -0.6793, -0.7338, -0.00809, -0.6793, -0.7338, -0.00809, -0.6793, -0.7338, -0.008929, -0.8094, -0.5872, -0.008929, -0.8094, -0.5872, -0.008929, -0.8094, -0.5872, -0.008929, -0.8094, -0.5872, -0.009425, -0.9084, -0.418, -0.009425, -0.9084, -0.418, -0.009425, -0.9084, -0.418, -0.009425, -0.9084, -0.418, -0.009558, -0.9725, -0.2327, -0.009558, -0.9725, -0.2327, -0.009558, -0.9725, -0.2327, -0.009558, -0.9725, -0.2327, -0.001615, -0.418, 0.9084, -0.001615, -0.418, 0.9084, -0.001615, -0.418, 0.9084, -0.001615, -0.418, 0.9084, -0.009324, -0.9992, -0.03852, -0.009324, -0.9992, -0.03852, -0.009324, -0.9992, -0.03852, -0.009324, -0.9992, -0.03852, -0.008732, -0.9875, 0.1572, -0.008732, -0.9875, 0.1572, -0.008732, -0.9875, 0.1572, -0.008732, -0.9875, 0.1572, -1.0, 0.009236, 0.002472, -1.0, 0.009236, 0.002472, -1.0, 0.009236, 0.002472, -1.0, 0.009236, 0.002472, -1.0, 0.009236, 0.002472, -1.0, 0.009236, 0.002472, -1.0, 0.009236, 0.002472, -1.0, 0.009236, 0.002472, -1.0, 0.009236, 0.002472, -1.0, 0.009236, 0.002472, -1.0, 0.009236, 0.002472, -1.0, 0.009236, 0.002472, -1.0, 0.009236, 0.002472, -1.0, 0.009236, 0.002472, -1.0, 0.009236, 0.002472, -1.0, 0.009236, 0.002472, -1.0, 0.009236, 0.002472, -1.0, 0.009236, 0.002472, -1.0, 0.009236, 0.002472, -1.0, 0.009236, 0.002472, -1.0, 0.009236, 0.002472, -1.0, 0.009236, 0.002472, -1.0, 0.009236, 0.002472, -1.0, 0.009236, 0.002472, -1.0, 0.009236, 0.002472, -1.0, 0.009236, 0.002472, -1.0, 0.009236, 0.002472, -1.0, 0.009236, 0.002472, -1.0, 0.009236, 0.002472, -1.0, 0.009236, 0.002472, -1.0, 0.009236, 0.002472, -1.0, 0.009236, 0.002472, 1.0, -0.009235, -0.002472, 1.0, -0.009235, -0.002472, 1.0, -0.009235, -0.002472, 1.0, -0.009235, -0.002472, 1.0, -0.009235, -0.002472, 1.0, -0.009235, -0.002472, 1.0, -0.009235, -0.002472, 1.0, -0.009235, -0.002472, 1.0, -0.009235, -0.002472, 1.0, -0.009235, -0.002472, 1.0, -0.009235, -0.002472, 1.0, -0.009235, -0.002472, 1.0, -0.009235, -0.002472, 1.0, -0.009235, -0.002472, 1.0, -0.009235, -0.002472, 1.0, -0.009235, -0.002472, 1.0, -0.009235, -0.002472, 1.0, -0.009235, -0.002472, 1.0, -0.009235, -0.002472, 1.0, -0.009235, -0.002472, 1.0, -0.009235, -0.002472, 1.0, -0.009235, -0.002472, 1.0, -0.009235, -0.002472, 1.0, -0.009235, -0.002472, 1.0, -0.009235, -0.002472, 1.0, -0.009235, -0.002472, 1.0, -0.009235, -0.002472, 1.0, -0.009235, -0.002472, 1.0, -0.009235, -0.002472, 1.0, -0.009235, -0.002472, 1.0, -0.009235, -0.002472, 1.0, -0.009235, -0.002472, 0.009557, 0.9725, 0.2327, 0.009557, 0.9725, 0.2327, 0.009557, 0.9725, 0.2327, 0.009557, 0.9725, 0.2327, -0.007805, -0.9379, 0.3468, -0.007805, -0.9379, 0.3468, -0.007805, -0.9379, 0.3468, -0.007805, -0.9379, 0.3468, -0.002114, 0.03852, -0.9993, -0.002114, 0.03852, -0.9993, -0.002114, 0.03852, -0.9993, -0.002114, 0.03852, -0.9993, -0.008732, -0.9875, 0.1572, -0.008732, -0.9875, 0.1572, -0.008732, -0.9875, 0.1572, -0.008732, -0.9875, 0.1572, 0.006938, 0.5231, 0.8523, 0.006938, 0.5231, 0.8523, 0.006938, 0.5231, 0.8523, 0.006938, 0.5231, 0.8523, 0.005098, 0.7338, -0.6793, 0.005098, 0.7338, -0.6793, 0.005098, 0.7338, -0.6793, 0.005098, 0.7338, -0.6793, -0.008927, -0.8094, -0.5872, -0.008927, -0.8094, -0.5872, -0.008927, -0.8094, -0.5872, -0.008927, -0.8094, -0.5872, 0.0002543, -0.2327, 0.9725, 0.0002543, -0.2327, 0.9725, 0.0002543, -0.2327, 0.9725, 0.0002543, -0.2327, 0.9725, 0.009324, 0.9992, 0.03852, 0.009324, 0.9992, 0.03852, 0.009324, 0.9992, 0.03852, 0.009324, 0.9992, 0.03852, -0.003892, -0.1571, -0.9876, -0.003892, -0.1571, -0.9876, -0.003892, -0.1571, -0.9876, -0.003892, -0.1571, -0.9876, -0.006578, -0.8522, 0.5231, -0.006578, -0.8522, 0.5231, -0.006578, -0.8522, 0.5231, -0.006578, -0.8522, 0.5231, 0.008088, 0.6793, 0.7338, 0.008088, 0.6793, 0.7338, 0.008088, 0.6793, 0.7338, 0.008088, 0.6793, 0.7338, 0.003423, 0.5872, -0.8095, 0.003423, 0.5872, -0.8095, 0.003423, 0.5872, -0.8095, 0.003423, 0.5872, -0.8095, -0.009423, -0.9084, -0.418, -0.009423, -0.9084, -0.418, -0.009423, -0.9084, -0.418, -0.009423, -0.9084, -0.418, 0.002114, -0.03852, 0.9993, 0.002114, -0.03852, 0.9993, 0.002114, -0.03852, 0.9993, 0.002114, -0.03852, 0.9993, 0.008732, 0.9875, -0.1571, 0.008732, 0.9875, -0.1571, 0.008732, 0.9875, -0.1571, 0.008732, 0.9875, -0.1571, -0.005521, -0.3468, -0.9379, -0.005521, -0.3468, -0.9379, -0.005521, -0.3468, -0.9379, -0.005521, -0.3468, -0.9379, -0.005098, -0.7338, 0.6793, -0.005098, -0.7338, 0.6793, -0.005098, -0.7338, 0.6793, -0.005098, -0.7338, 0.6793, 0.008927, 0.8094, 0.5872, 0.008927, 0.8094, 0.5872, 0.008927, 0.8094, 0.5872, 0.008927, 0.8094, 0.5872, 0.001614, 0.418, -0.9085, 0.001614, 0.418, -0.9085, 0.001614, 0.418, -0.9085, 0.001614, 0.418, -0.9085, -0.009557, -0.9725, -0.2327, -0.009557, -0.9725, -0.2327, -0.009557, -0.9725, -0.2327, -0.009557, -0.9725, -0.2327, 0.003892, 0.1571, 0.9876, 0.003892, 0.1571, 0.9876, 0.003892, 0.1571, 0.9876, 0.003892, 0.1571, 0.9876, 0.007805, 0.9379, -0.3468, 0.007805, 0.9379, -0.3468, 0.007805, 0.9379, -0.3468, 0.007805, 0.9379, -0.3468, -0.006938, -0.5231, -0.8522, -0.006938, -0.5231, -0.8522, -0.006938, -0.5231, -0.8522, -0.006938, -0.5231, -0.8522, -0.003422, -0.5872, 0.8095, -0.003422, -0.5872, 0.8095, -0.003422, -0.5872, 0.8095, -0.003422, -0.5872, 0.8095, 0.009423, 0.9084, 0.418, 0.009423, 0.9084, 0.418, 0.009423, 0.9084, 0.418, 0.009423, 0.9084, 0.418, -0.0002545, 0.2327, -0.9725, -0.0002545, 0.2327, -0.9725, -0.0002545, 0.2327, -0.9725, -0.0002545, 0.2327, -0.9725, -0.009324, -0.9992, -0.03852, -0.009324, -0.9992, -0.03852, -0.009324, -0.9992, -0.03852, -0.009324, -0.9992, -0.03852, 0.005522, 0.3468, 0.9379, 0.005522, 0.3468, 0.9379, 0.005522, 0.3468, 0.9379, 0.005522, 0.3468, 0.9379, 0.006578, 0.8522, -0.5231, 0.006578, 0.8522, -0.5231, 0.006578, 0.8522, -0.5231, 0.006578, 0.8522, -0.5231, -0.008088, -0.6793, -0.7338, -0.008088, -0.6793, -0.7338, -0.008088, -0.6793, -0.7338, -0.008088, -0.6793, -0.7338])] * 3)])
me_untitled_024 = bpy.data.meshes.new('Untitled.024')
me_untitled_024.from_pydata([(-149.4, -2.487e-14, 30.0), (149.4, -2.487e-14, 30.0), (149.4, -2.487e-14, 5.684e-14), (-149.4, -2.487e-14, 5.684e-14)], [(0, 1), (0, 3)], [])
_uv = me_untitled_024.uv_layers.new(name='UVW')
_uv.uv.foreach_set('vector', [])
me_untitled_024.materials.append(mat_white)
me_untitled_024.use_remesh_preserve_volume = False
me_untitled_024.use_remesh_preserve_attributes = False
me_untitled_024.use_mirror_vertex_groups = False
me_untitled_024.update()

# ---- objects
ob_knob_3 = bpy.data.objects.new('Knob_3', None)
ob_knob_2 = bpy.data.objects.new('Knob_2', None)
ob_knob_1 = bpy.data.objects.new('Knob_1', None)
ob_knob = bpy.data.objects.new('Knob', None)
ob_knobs = bpy.data.objects.new('Knobs', None)
ob_front_right = bpy.data.objects.new('Front_Right', me_untitled_011)
ob_burners = bpy.data.objects.new('Burners', None)
ob_top_grill = bpy.data.objects.new('Top_Grill', me_untitled_012)
ob_knob_panel = bpy.data.objects.new('Knob_Panel', me_untitled_014)
ob_bottom_drawer = bpy.data.objects.new('Bottom_Drawer', me_untitled_015)
ob_oven_front = bpy.data.objects.new('Oven_Front', None)
ob_door = bpy.data.objects.new('Door', me_untitled_017)
ob_oven_door = bpy.data.objects.new('Oven_Door', None)
ob_bread = bpy.data.objects.new('Bread', None)
ob_oven = bpy.data.objects.new('Oven', me_untitled_021)
ob_control_panel = bpy.data.objects.new('Control_Panel', me_untitled_022)
ob_back_upper = bpy.data.objects.new('Back_Upper', me_untitled_023)
ob_back_lower = bpy.data.objects.new('Back_Lower', me_untitled_024)
ob_back = bpy.data.objects.new('Back', None)
ob_stove = bpy.data.objects.new('Stove', None)

# ---- transforms, parenting, visibility, modifiers, constraints
ob_knob_3.parent = ob_knobs
ob_knob_3.location = (103.8, -12.5, 112.2)
ob_knob_3.color = (0.8, 0.8, 0.8, 1.0)
ob_knob_3.lineart.crease_threshold = 0.0
ob_knob_2.parent = ob_knobs
ob_knob_2.location = (63.75, -12.5, 112.2)
ob_knob_2.color = (0.8, 0.8, 0.8, 1.0)
ob_knob_2.lineart.crease_threshold = 0.0
ob_knob_1.parent = ob_knobs
ob_knob_1.location = (-63.75, -12.5, 112.2)
ob_knob_1.color = (0.8, 0.8, 0.8, 1.0)
ob_knob_1.lineart.crease_threshold = 0.0
ob_knob.parent = ob_knobs
ob_knob.location = (-103.8, -12.5, 112.2)
ob_knob.color = (0.8, 0.8, 0.8, 1.0)
ob_knob.lineart.crease_threshold = 0.0
ob_knobs.parent = ob_stove
ob_knobs.location = (-1.247e-13, 340.0, 141.2)
ob_knobs.color = (0.8, 0.8, 0.8, 1.0)
ob_knobs.lineart.crease_threshold = 0.0
ob_front_right.parent = ob_burners
ob_front_right.location = (83.75, 0.0, 45.62)
ob_front_right.color = (0.8, 0.8, 0.8, 1.0)
ob_front_right.lineart.crease_threshold = 0.0
_m = ob_front_right.modifiers.new('Auto Smooth', 'NODES')
_m.node_group = ng_auto_smooth
_gi = [s.identifier for s in ng_auto_smooth.interface.items_tree if s.item_type == 'SOCKET' and s.in_out == 'INPUT']
_m[_gi[1]] = 0.5236  # Angle
ob_burners.parent = ob_stove
ob_burners.location = (-1.247e-13, 340.0, 141.2)
ob_burners.color = (0.8, 0.8, 0.8, 1.0)
ob_burners.lineart.crease_threshold = 0.0
ob_top_grill.parent = ob_stove
ob_top_grill.location = (-9.948e-14, 355.0, 141.2)
ob_top_grill.color = (0.8, 0.8, 0.8, 1.0)
ob_top_grill.lineart.crease_threshold = 0.0
_m = ob_top_grill.modifiers.new('Auto Smooth', 'NODES')
_m.node_group = ng_auto_smooth
_gi = [s.identifier for s in ng_auto_smooth.interface.items_tree if s.item_type == 'SOCKET' and s.in_out == 'INPUT']
_m[_gi[1]] = 0.5236  # Angle
ob_knob_panel.parent = ob_oven_front
ob_knob_panel.location = (-9.474e-15, 90.0, 33.75)
ob_knob_panel.color = (0.8, 0.8, 0.8, 1.0)
ob_knob_panel.lineart.crease_threshold = 0.0
ob_bottom_drawer.parent = ob_oven_front
ob_bottom_drawer.location = (1.895e-14, -220.0, 33.75)
ob_bottom_drawer.color = (0.8, 0.8, 0.8, 1.0)
ob_bottom_drawer.lineart.crease_threshold = 0.0
ob_oven_front.parent = ob_stove
ob_oven_front.location = (-1.082e-13, 225.0, 208.8)
ob_oven_front.color = (0.8, 0.8, 0.8, 1.0)
ob_oven_front.lineart.crease_threshold = 0.0
ob_door.parent = ob_oven_door
ob_door.location = (-0.4503, 0.366, 22.62)
ob_door.rotation_euler = (-1.58, -0.000516, -0.004121)
ob_door.color = (0.8, 0.8, 0.8, 1.0)
ob_door.lineart.crease_threshold = 0.0
ob_oven_door.parent = ob_stove
ob_oven_door.location = (-1.279e-13, 95.0, 242.5)
ob_oven_door.rotation_euler = (1.571, -0.0, 0.0)
ob_oven_door.color = (0.8, 0.8, 0.8, 1.0)
ob_oven_door.lineart.crease_threshold = 0.0
ob_bread.parent = ob_stove
ob_bread.location = (-1.137e-13, 187.5, 66.76)
ob_bread.color = (0.8, 0.8, 0.8, 1.0)
ob_bread.lineart.crease_threshold = 0.0
ob_oven.parent = ob_stove
ob_oven.location = (-6.079e-14, -2.842e-14, 242.5)
ob_oven.color = (0.8, 0.8, 0.8, 1.0)
ob_oven.lineart.crease_threshold = 0.0
ob_control_panel.parent = ob_stove
ob_control_panel.location = (-9.948e-14, 416.9, 27.45)
ob_control_panel.rotation_euler = (-0.1527, 0.0, 0.0)
ob_control_panel.color = (0.8, 0.8, 0.8, 1.0)
ob_control_panel.lineart.crease_threshold = 0.0
_m = ob_control_panel.modifiers.new('Auto Smooth', 'NODES')
_m.node_group = ng_auto_smooth
_gi = [s.identifier for s in ng_auto_smooth.interface.items_tree if s.item_type == 'SOCKET' and s.in_out == 'INPUT']
_m[_gi[1]] = 0.5236  # Angle
ob_back_upper.parent = ob_back
ob_back_upper.location = (1.208e-13, 60.0, 5.684e-14)
ob_back_upper.color = (0.8, 0.8, 0.8, 1.0)
ob_back_upper.lineart.crease_threshold = 0.0
ob_back_lower.parent = ob_back
ob_back_lower.location = (-1.279e-13, 0.0, 0.0)
ob_back_lower.color = (0.8, 0.8, 0.8, 1.0)
ob_back_lower.lineart.crease_threshold = 0.0
_m = ob_back_lower.modifiers.new('Auto Smooth', 'NODES')
_m.node_group = ng_auto_smooth
_gi = [s.identifier for s in ng_auto_smooth.interface.items_tree if s.item_type == 'SOCKET' and s.in_out == 'INPUT']
_m[_gi[1]] = 0.5236  # Angle
ob_back.parent = ob_stove
ob_back.location = (1.026e-14, 340.0, -2.842e-14)
ob_back.color = (0.8, 0.8, 0.8, 1.0)
ob_back.lineart.crease_threshold = 0.0
ob_stove.location = (9.948e-16, 0.0, 0.0)
ob_stove.rotation_euler = (1.571, -0.0, 0.0)
ob_stove.scale = (0.01, 0.01, 0.01)
ob_stove.color = (0.8, 0.8, 0.8, 1.0)
ob_stove.lineart.crease_threshold = 0.0

# ---- collection membership
col_collection.objects.link(ob_knob_3)
col_collection.objects.link(ob_knob_2)
col_collection.objects.link(ob_knob_1)
col_collection.objects.link(ob_knob)
col_collection.objects.link(ob_knobs)
col_collection.objects.link(ob_front_right)
col_collection.objects.link(ob_burners)
col_collection.objects.link(ob_top_grill)
col_collection.objects.link(ob_knob_panel)
col_collection.objects.link(ob_bottom_drawer)
col_collection.objects.link(ob_oven_front)
col_collection.objects.link(ob_door)
col_collection.objects.link(ob_oven_door)
col_collection.objects.link(ob_bread)
col_collection.objects.link(ob_oven)
col_collection.objects.link(ob_control_panel)
col_collection.objects.link(ob_back_upper)
col_collection.objects.link(ob_back_lower)
col_collection.objects.link(ob_back)
col_collection.objects.link(ob_stove)

# ---- scene / render settings (as saved in the file)
scene.frame_start = 1; scene.frame_end = 250; scene.frame_set(0)
scene.render.engine = 'BLENDER_EEVEE_NEXT'
scene.render.motion_blur_shutter = 1.0
scene.cycles.use_denoising = False
scene.cycles.samples = 128
scene.cycles.sampling_pattern = 'TABULATED_SOBOL'
scene.cycles.use_adaptive_sampling = False
scene.cycles.use_light_tree = False
scene.view_settings.view_transform = 'Filmic'
bpy.context.view_layer.update()

# ---- added for rendering (the .blend has no active camera and no usable light): camera, sun
cam_auto = bpy.data.cameras.new('AutoCamera')
cam_auto.lens = 50.0
cam_auto.sensor_width = 36.0
cam_auto.clip_end = 1000.0
ob_auto_camera = bpy.data.objects.new('AutoCamera', cam_auto)
scene.collection.objects.link(ob_auto_camera)
ob_auto_camera.location = (7.35163, -9.13998, 7.23893)
ob_auto_camera.rotation_euler = (1.09748, -7.21219e-08, 0.694738)
scene.camera = ob_auto_camera
light_auto_sun = bpy.data.lights.new('AutoSun', 'SUN')
light_auto_sun.energy = 3.0
light_auto_sun.angle = 0.0523599
ob_auto_sun = bpy.data.objects.new('AutoSun', light_auto_sun)
scene.collection.objects.link(ob_auto_sun)
ob_auto_sun.rotation_euler = (0.872665, 0.174533, 0.523599)
bpy.context.view_layer.update()
